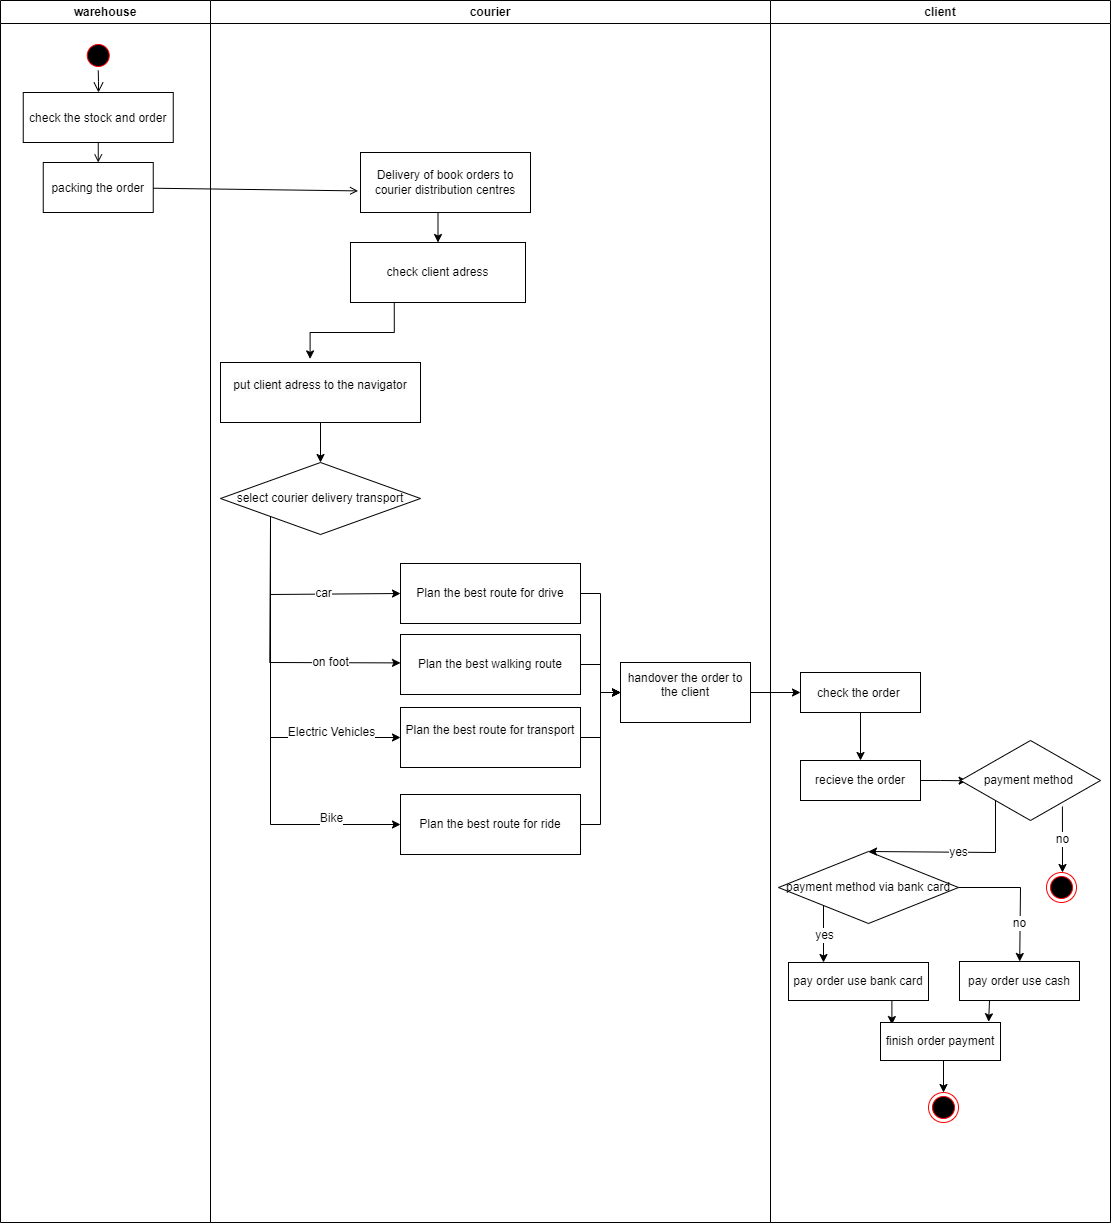

The diagram above was exported from draw.io. Its source (the exported page's mxGraphModel, read from the mxfile embedded in the PNG):
<mxGraphModel dx="1050" dy="590" grid="1" gridSize="10" guides="1" tooltips="1" connect="1" arrows="1" fold="1" page="1" pageScale="1" pageWidth="1169" pageHeight="826" background="none" math="0" shadow="0">
  <root>
    <mxCell id="0" />
    <mxCell id="1" parent="0" />
    <mxCell id="2" value="warehouse" style="swimlane;whiteSpace=wrap" parent="1" vertex="1">
      <mxGeometry x="30" y="128" width="210" height="1222" as="geometry" />
    </mxCell>
    <mxCell id="5" value="" style="ellipse;shape=startState;fillColor=#000000;strokeColor=#ff0000;" parent="2" vertex="1">
      <mxGeometry x="82.75" y="40" width="30" height="30" as="geometry" />
    </mxCell>
    <mxCell id="6" value="" style="edgeStyle=elbowEdgeStyle;elbow=horizontal;verticalAlign=bottom;endArrow=open;endSize=8;strokeColor=#000000;endFill=1;rounded=0" parent="2" source="5" target="7" edge="1">
      <mxGeometry x="82.75" y="40" as="geometry">
        <mxPoint x="97.75" y="110" as="targetPoint" />
      </mxGeometry>
    </mxCell>
    <mxCell id="7" value="check the stock and order" style="" parent="2" vertex="1">
      <mxGeometry x="22.75" y="92" width="150" height="50" as="geometry" />
    </mxCell>
    <mxCell id="9" value="" style="endArrow=open;strokeColor=#050505;endFill=1;rounded=0;entryX=0.5;entryY=0;entryDx=0;entryDy=0;" parent="2" source="7" target="10" edge="1">
      <mxGeometry relative="1" as="geometry">
        <mxPoint x="97.75" y="220" as="targetPoint" />
      </mxGeometry>
    </mxCell>
    <mxCell id="10" value="packing the order" style="" parent="2" vertex="1">
      <mxGeometry x="42.75" y="162" width="110" height="50" as="geometry" />
    </mxCell>
    <mxCell id="3" value="courier" style="swimlane;whiteSpace=wrap" parent="1" vertex="1">
      <mxGeometry x="240" y="128" width="560" height="1222" as="geometry" />
    </mxCell>
    <mxCell id="V92sm6Ka0xcu_cGbBGVC-46" style="edgeStyle=orthogonalEdgeStyle;rounded=0;orthogonalLoop=1;jettySize=auto;html=1;exitX=0.5;exitY=1;exitDx=0;exitDy=0;entryX=0.5;entryY=0;entryDx=0;entryDy=0;" parent="3" source="V92sm6Ka0xcu_cGbBGVC-41" target="V92sm6Ka0xcu_cGbBGVC-42" edge="1">
      <mxGeometry relative="1" as="geometry" />
    </mxCell>
    <mxCell id="V92sm6Ka0xcu_cGbBGVC-41" value="Delivery of book orders to courier distribution centres" style="rounded=0;whiteSpace=wrap;html=1;" parent="3" vertex="1">
      <mxGeometry x="150" y="152" width="170" height="60" as="geometry" />
    </mxCell>
    <mxCell id="V92sm6Ka0xcu_cGbBGVC-47" style="edgeStyle=orthogonalEdgeStyle;rounded=0;orthogonalLoop=1;jettySize=auto;html=1;exitX=0.25;exitY=1;exitDx=0;exitDy=0;entryX=0.448;entryY=-0.06;entryDx=0;entryDy=0;entryPerimeter=0;" parent="3" source="V92sm6Ka0xcu_cGbBGVC-42" target="V92sm6Ka0xcu_cGbBGVC-72" edge="1">
      <mxGeometry relative="1" as="geometry">
        <mxPoint x="120" y="352" as="targetPoint" />
      </mxGeometry>
    </mxCell>
    <mxCell id="V92sm6Ka0xcu_cGbBGVC-42" value="check client adress" style="rounded=0;whiteSpace=wrap;html=1;" parent="3" vertex="1">
      <mxGeometry x="140" y="242" width="175" height="60" as="geometry" />
    </mxCell>
    <mxCell id="V92sm6Ka0xcu_cGbBGVC-43" value="select courier delivery transport" style="rhombus;whiteSpace=wrap;html=1;" parent="3" vertex="1">
      <mxGeometry x="10" y="462" width="200" height="72" as="geometry" />
    </mxCell>
    <mxCell id="V92sm6Ka0xcu_cGbBGVC-76" style="edgeStyle=orthogonalEdgeStyle;rounded=0;orthogonalLoop=1;jettySize=auto;html=1;exitX=1;exitY=0.5;exitDx=0;exitDy=0;entryX=0;entryY=0.5;entryDx=0;entryDy=0;" parent="3" source="V92sm6Ka0xcu_cGbBGVC-53" target="V92sm6Ka0xcu_cGbBGVC-74" edge="1">
      <mxGeometry relative="1" as="geometry" />
    </mxCell>
    <mxCell id="V92sm6Ka0xcu_cGbBGVC-53" value="Plan the best walking route" style="rounded=0;whiteSpace=wrap;html=1;" parent="3" vertex="1">
      <mxGeometry x="190" y="634" width="180" height="60" as="geometry" />
    </mxCell>
    <mxCell id="V92sm6Ka0xcu_cGbBGVC-75" style="edgeStyle=orthogonalEdgeStyle;rounded=0;orthogonalLoop=1;jettySize=auto;html=1;exitX=1;exitY=0.5;exitDx=0;exitDy=0;entryX=0;entryY=0.5;entryDx=0;entryDy=0;" parent="3" source="V92sm6Ka0xcu_cGbBGVC-52" target="V92sm6Ka0xcu_cGbBGVC-74" edge="1">
      <mxGeometry relative="1" as="geometry" />
    </mxCell>
    <mxCell id="V92sm6Ka0xcu_cGbBGVC-52" value="Plan the best route for drive" style="rounded=0;whiteSpace=wrap;html=1;" parent="3" vertex="1">
      <mxGeometry x="190" y="563" width="180" height="60" as="geometry" />
    </mxCell>
    <mxCell id="V92sm6Ka0xcu_cGbBGVC-48" value="" style="endArrow=classic;html=1;rounded=0;exitX=0;exitY=1;exitDx=0;exitDy=0;entryX=0;entryY=0.5;entryDx=0;entryDy=0;" parent="3" source="V92sm6Ka0xcu_cGbBGVC-43" target="V92sm6Ka0xcu_cGbBGVC-52" edge="1">
      <mxGeometry relative="1" as="geometry">
        <mxPoint x="230" y="444" as="sourcePoint" />
        <mxPoint x="200" y="594" as="targetPoint" />
        <Array as="points">
          <mxPoint x="60" y="594" />
        </Array>
      </mxGeometry>
    </mxCell>
    <mxCell id="V92sm6Ka0xcu_cGbBGVC-49" value="car" style="edgeLabel;resizable=0;html=1;align=center;verticalAlign=middle;" parent="V92sm6Ka0xcu_cGbBGVC-48" connectable="0" vertex="1">
      <mxGeometry relative="1" as="geometry">
        <mxPoint x="27" y="-1" as="offset" />
      </mxGeometry>
    </mxCell>
    <mxCell id="V92sm6Ka0xcu_cGbBGVC-77" value="" style="edgeStyle=orthogonalEdgeStyle;rounded=0;orthogonalLoop=1;jettySize=auto;html=1;" parent="3" source="V92sm6Ka0xcu_cGbBGVC-59" target="V92sm6Ka0xcu_cGbBGVC-74" edge="1">
      <mxGeometry relative="1" as="geometry" />
    </mxCell>
    <mxCell id="V92sm6Ka0xcu_cGbBGVC-59" value="&#10;&lt;span style=&quot;color: rgb(0, 0, 0); font-family: Helvetica; font-size: 12px; font-style: normal; font-variant-ligatures: normal; font-variant-caps: normal; font-weight: 400; letter-spacing: normal; orphans: 2; text-align: center; text-indent: 0px; text-transform: none; widows: 2; word-spacing: 0px; -webkit-text-stroke-width: 0px; background-color: rgb(251, 251, 251); text-decoration-thickness: initial; text-decoration-style: initial; text-decoration-color: initial; float: none; display: inline !important;&quot;&gt;Plan the best route for transport&lt;/span&gt;&#10;&#10;" style="rounded=0;whiteSpace=wrap;html=1;" parent="3" vertex="1">
      <mxGeometry x="190" y="707" width="180" height="60" as="geometry" />
    </mxCell>
    <mxCell id="V92sm6Ka0xcu_cGbBGVC-55" value="" style="endArrow=classic;html=1;rounded=0;entryX=0.004;entryY=0.64;entryDx=0;entryDy=0;entryPerimeter=0;" parent="3" edge="1">
      <mxGeometry relative="1" as="geometry">
        <mxPoint x="60" y="522" as="sourcePoint" />
        <mxPoint x="190.00000000000003" y="662.4000000000001" as="targetPoint" />
        <Array as="points">
          <mxPoint x="59.28" y="662" />
        </Array>
      </mxGeometry>
    </mxCell>
    <mxCell id="V92sm6Ka0xcu_cGbBGVC-56" value="on foot" style="edgeLabel;resizable=0;html=1;align=center;verticalAlign=middle;" parent="V92sm6Ka0xcu_cGbBGVC-55" connectable="0" vertex="1">
      <mxGeometry relative="1" as="geometry">
        <mxPoint x="60" y="5" as="offset" />
      </mxGeometry>
    </mxCell>
    <mxCell id="V92sm6Ka0xcu_cGbBGVC-78" style="edgeStyle=orthogonalEdgeStyle;rounded=0;orthogonalLoop=1;jettySize=auto;html=1;exitX=1;exitY=0.5;exitDx=0;exitDy=0;entryX=0;entryY=0.5;entryDx=0;entryDy=0;" parent="3" source="V92sm6Ka0xcu_cGbBGVC-66" target="V92sm6Ka0xcu_cGbBGVC-74" edge="1">
      <mxGeometry relative="1" as="geometry" />
    </mxCell>
    <mxCell id="V92sm6Ka0xcu_cGbBGVC-66" value="Plan the best route for ride" style="rounded=0;whiteSpace=wrap;html=1;" parent="3" vertex="1">
      <mxGeometry x="190" y="794" width="180" height="60" as="geometry" />
    </mxCell>
    <mxCell id="V92sm6Ka0xcu_cGbBGVC-67" value="" style="endArrow=classic;html=1;rounded=0;exitX=0;exitY=1;exitDx=0;exitDy=0;" parent="3" source="V92sm6Ka0xcu_cGbBGVC-43" target="V92sm6Ka0xcu_cGbBGVC-66" edge="1">
      <mxGeometry relative="1" as="geometry">
        <mxPoint x="230" y="664" as="sourcePoint" />
        <mxPoint x="390" y="664" as="targetPoint" />
        <Array as="points">
          <mxPoint x="60" y="824" />
        </Array>
      </mxGeometry>
    </mxCell>
    <mxCell id="V92sm6Ka0xcu_cGbBGVC-68" value="Bike" style="edgeLabel;resizable=0;html=1;align=center;verticalAlign=middle;" parent="V92sm6Ka0xcu_cGbBGVC-67" connectable="0" vertex="1">
      <mxGeometry relative="1" as="geometry">
        <mxPoint x="60" y="82" as="offset" />
      </mxGeometry>
    </mxCell>
    <mxCell id="V92sm6Ka0xcu_cGbBGVC-73" style="edgeStyle=orthogonalEdgeStyle;rounded=0;orthogonalLoop=1;jettySize=auto;html=1;exitX=0.5;exitY=1;exitDx=0;exitDy=0;entryX=0.5;entryY=0;entryDx=0;entryDy=0;" parent="3" source="V92sm6Ka0xcu_cGbBGVC-72" target="V92sm6Ka0xcu_cGbBGVC-43" edge="1">
      <mxGeometry relative="1" as="geometry" />
    </mxCell>
    <mxCell id="V92sm6Ka0xcu_cGbBGVC-72" value="&#10;&lt;span style=&quot;color: rgb(0, 0, 0); font-family: Helvetica; font-size: 12px; font-style: normal; font-variant-ligatures: normal; font-variant-caps: normal; font-weight: 400; letter-spacing: normal; orphans: 2; text-align: center; text-indent: 0px; text-transform: none; widows: 2; word-spacing: 0px; -webkit-text-stroke-width: 0px; background-color: rgb(251, 251, 251); text-decoration-thickness: initial; text-decoration-style: initial; text-decoration-color: initial; float: none; display: inline !important;&quot;&gt;put client adress to the navigator&lt;/span&gt;&#10;&#10;" style="rounded=0;whiteSpace=wrap;html=1;" parent="3" vertex="1">
      <mxGeometry x="10" y="362" width="200" height="60" as="geometry" />
    </mxCell>
    <mxCell id="V92sm6Ka0xcu_cGbBGVC-74" value="&#10;&lt;span style=&quot;color: rgb(0, 0, 0); font-family: Helvetica; font-size: 12px; font-style: normal; font-variant-ligatures: normal; font-variant-caps: normal; font-weight: 400; letter-spacing: normal; orphans: 2; text-align: center; text-indent: 0px; text-transform: none; widows: 2; word-spacing: 0px; -webkit-text-stroke-width: 0px; background-color: rgb(251, 251, 251); text-decoration-thickness: initial; text-decoration-style: initial; text-decoration-color: initial; float: none; display: inline !important;&quot;&gt;handover the order to the client&lt;/span&gt;&#10;&#10;" style="rounded=0;whiteSpace=wrap;html=1;" parent="3" vertex="1">
      <mxGeometry x="410" y="662" width="130" height="60" as="geometry" />
    </mxCell>
    <mxCell id="4" value="client" style="swimlane;whiteSpace=wrap" parent="1" vertex="1">
      <mxGeometry x="800" y="128" width="340" height="1222" as="geometry" />
    </mxCell>
    <mxCell id="V92sm6Ka0xcu_cGbBGVC-81" style="edgeStyle=orthogonalEdgeStyle;rounded=0;orthogonalLoop=1;jettySize=auto;html=1;exitX=0.5;exitY=1;exitDx=0;exitDy=0;entryX=0.5;entryY=0;entryDx=0;entryDy=0;" parent="4" source="33" target="V92sm6Ka0xcu_cGbBGVC-79" edge="1">
      <mxGeometry relative="1" as="geometry" />
    </mxCell>
    <mxCell id="33" value="check the order " style="" parent="4" vertex="1">
      <mxGeometry x="30" y="672" width="120" height="40" as="geometry" />
    </mxCell>
    <mxCell id="38" value="" style="ellipse;shape=endState;fillColor=#000000;strokeColor=#ff0000" parent="4" vertex="1">
      <mxGeometry x="276" y="872" width="30" height="30" as="geometry" />
    </mxCell>
    <mxCell id="V92sm6Ka0xcu_cGbBGVC-89" style="edgeStyle=orthogonalEdgeStyle;rounded=0;orthogonalLoop=1;jettySize=auto;html=1;exitX=1;exitY=0.5;exitDx=0;exitDy=0;entryX=0.047;entryY=0.503;entryDx=0;entryDy=0;entryPerimeter=0;" parent="4" source="V92sm6Ka0xcu_cGbBGVC-79" target="V92sm6Ka0xcu_cGbBGVC-86" edge="1">
      <mxGeometry relative="1" as="geometry" />
    </mxCell>
    <mxCell id="V92sm6Ka0xcu_cGbBGVC-79" value="recieve the order" style="rounded=0;whiteSpace=wrap;html=1;" parent="4" vertex="1">
      <mxGeometry x="30" y="760" width="120" height="40" as="geometry" />
    </mxCell>
    <mxCell id="V92sm6Ka0xcu_cGbBGVC-86" value="payment method&amp;nbsp;" style="rhombus;whiteSpace=wrap;html=1;" parent="4" vertex="1">
      <mxGeometry x="190" y="740" width="140" height="80" as="geometry" />
    </mxCell>
    <mxCell id="V92sm6Ka0xcu_cGbBGVC-90" value="payment method via bank card" style="rhombus;whiteSpace=wrap;html=1;" parent="4" vertex="1">
      <mxGeometry x="8" y="851" width="180" height="72" as="geometry" />
    </mxCell>
    <mxCell id="V92sm6Ka0xcu_cGbBGVC-91" value="" style="endArrow=classic;html=1;rounded=0;exitX=0;exitY=1;exitDx=0;exitDy=0;entryX=0.5;entryY=0;entryDx=0;entryDy=0;" parent="4" source="V92sm6Ka0xcu_cGbBGVC-86" target="V92sm6Ka0xcu_cGbBGVC-90" edge="1">
      <mxGeometry relative="1" as="geometry">
        <mxPoint x="70" y="742" as="sourcePoint" />
        <mxPoint x="130" y="742" as="targetPoint" />
        <Array as="points">
          <mxPoint x="225" y="852" />
        </Array>
      </mxGeometry>
    </mxCell>
    <mxCell id="V92sm6Ka0xcu_cGbBGVC-92" value="yes" style="edgeLabel;resizable=0;html=1;align=center;verticalAlign=middle;" parent="V92sm6Ka0xcu_cGbBGVC-91" connectable="0" vertex="1">
      <mxGeometry relative="1" as="geometry" />
    </mxCell>
    <mxCell id="V92sm6Ka0xcu_cGbBGVC-100" style="edgeStyle=orthogonalEdgeStyle;rounded=0;orthogonalLoop=1;jettySize=auto;html=1;exitX=0.75;exitY=1;exitDx=0;exitDy=0;entryX=0.095;entryY=0.054;entryDx=0;entryDy=0;entryPerimeter=0;" parent="4" source="V92sm6Ka0xcu_cGbBGVC-93" target="V92sm6Ka0xcu_cGbBGVC-99" edge="1">
      <mxGeometry relative="1" as="geometry" />
    </mxCell>
    <mxCell id="V92sm6Ka0xcu_cGbBGVC-93" value="pay order use bank card" style="rounded=0;whiteSpace=wrap;html=1;" parent="4" vertex="1">
      <mxGeometry x="18" y="962" width="140" height="38" as="geometry" />
    </mxCell>
    <mxCell id="V92sm6Ka0xcu_cGbBGVC-102" style="edgeStyle=orthogonalEdgeStyle;rounded=0;orthogonalLoop=1;jettySize=auto;html=1;exitX=0.25;exitY=1;exitDx=0;exitDy=0;entryX=0.901;entryY=-0.019;entryDx=0;entryDy=0;entryPerimeter=0;" parent="4" source="V92sm6Ka0xcu_cGbBGVC-94" target="V92sm6Ka0xcu_cGbBGVC-99" edge="1">
      <mxGeometry relative="1" as="geometry" />
    </mxCell>
    <mxCell id="V92sm6Ka0xcu_cGbBGVC-94" value="pay order use cash" style="rounded=0;whiteSpace=wrap;html=1;" parent="4" vertex="1">
      <mxGeometry x="189" y="961" width="120" height="39" as="geometry" />
    </mxCell>
    <mxCell id="V92sm6Ka0xcu_cGbBGVC-95" value="" style="endArrow=classic;html=1;rounded=0;exitX=0;exitY=1;exitDx=0;exitDy=0;entryX=0.25;entryY=0;entryDx=0;entryDy=0;" parent="4" source="V92sm6Ka0xcu_cGbBGVC-90" target="V92sm6Ka0xcu_cGbBGVC-93" edge="1">
      <mxGeometry relative="1" as="geometry">
        <mxPoint x="30" y="922" as="sourcePoint" />
        <mxPoint x="130" y="922" as="targetPoint" />
      </mxGeometry>
    </mxCell>
    <mxCell id="V92sm6Ka0xcu_cGbBGVC-96" value="yes" style="edgeLabel;resizable=0;html=1;align=center;verticalAlign=middle;" parent="V92sm6Ka0xcu_cGbBGVC-95" connectable="0" vertex="1">
      <mxGeometry relative="1" as="geometry" />
    </mxCell>
    <mxCell id="V92sm6Ka0xcu_cGbBGVC-97" value="" style="endArrow=classic;html=1;rounded=0;exitX=1;exitY=0.5;exitDx=0;exitDy=0;" parent="4" source="V92sm6Ka0xcu_cGbBGVC-90" target="V92sm6Ka0xcu_cGbBGVC-94" edge="1">
      <mxGeometry relative="1" as="geometry">
        <mxPoint x="30" y="922" as="sourcePoint" />
        <mxPoint x="130" y="922" as="targetPoint" />
        <Array as="points">
          <mxPoint x="250" y="887" />
        </Array>
      </mxGeometry>
    </mxCell>
    <mxCell id="V92sm6Ka0xcu_cGbBGVC-98" value="no" style="edgeLabel;resizable=0;html=1;align=center;verticalAlign=middle;" parent="V92sm6Ka0xcu_cGbBGVC-97" connectable="0" vertex="1">
      <mxGeometry relative="1" as="geometry">
        <mxPoint x="-1" y="30" as="offset" />
      </mxGeometry>
    </mxCell>
    <mxCell id="V92sm6Ka0xcu_cGbBGVC-104" style="edgeStyle=orthogonalEdgeStyle;rounded=0;orthogonalLoop=1;jettySize=auto;html=1;exitX=0.5;exitY=1;exitDx=0;exitDy=0;entryX=0.5;entryY=0;entryDx=0;entryDy=0;" parent="4" source="V92sm6Ka0xcu_cGbBGVC-99" target="V92sm6Ka0xcu_cGbBGVC-103" edge="1">
      <mxGeometry relative="1" as="geometry" />
    </mxCell>
    <mxCell id="V92sm6Ka0xcu_cGbBGVC-99" value="finish order payment" style="rounded=0;whiteSpace=wrap;html=1;" parent="4" vertex="1">
      <mxGeometry x="110" y="1022" width="120" height="38" as="geometry" />
    </mxCell>
    <mxCell id="V92sm6Ka0xcu_cGbBGVC-103" value="" style="ellipse;html=1;shape=endState;fillColor=#000000;strokeColor=#ff0000;" parent="4" vertex="1">
      <mxGeometry x="158" y="1092" width="30" height="30" as="geometry" />
    </mxCell>
    <mxCell id="20" value="" style="endArrow=open;strokeColor=#000000;endFill=1;rounded=0;entryX=-0.014;entryY=0.64;entryDx=0;entryDy=0;entryPerimeter=0;" parent="1" source="10" target="V92sm6Ka0xcu_cGbBGVC-41" edge="1">
      <mxGeometry relative="1" as="geometry">
        <mxPoint x="470" y="315" as="targetPoint" />
      </mxGeometry>
    </mxCell>
    <mxCell id="V92sm6Ka0xcu_cGbBGVC-60" value="" style="endArrow=classic;html=1;rounded=0;entryX=0;entryY=0.5;entryDx=0;entryDy=0;" parent="1" target="V92sm6Ka0xcu_cGbBGVC-59" edge="1">
      <mxGeometry relative="1" as="geometry">
        <mxPoint x="300" y="650" as="sourcePoint" />
        <mxPoint x="630" y="792" as="targetPoint" />
        <Array as="points">
          <mxPoint x="300" y="865" />
        </Array>
      </mxGeometry>
    </mxCell>
    <mxCell id="V92sm6Ka0xcu_cGbBGVC-61" value="Electric Vehicles" style="edgeLabel;resizable=0;html=1;align=center;verticalAlign=middle;" parent="V92sm6Ka0xcu_cGbBGVC-60" connectable="0" vertex="1">
      <mxGeometry relative="1" as="geometry">
        <mxPoint x="60" y="36" as="offset" />
      </mxGeometry>
    </mxCell>
    <mxCell id="V92sm6Ka0xcu_cGbBGVC-84" style="edgeStyle=orthogonalEdgeStyle;rounded=0;orthogonalLoop=1;jettySize=auto;html=1;exitX=1;exitY=0.5;exitDx=0;exitDy=0;entryX=0;entryY=0.5;entryDx=0;entryDy=0;" parent="1" source="V92sm6Ka0xcu_cGbBGVC-74" target="33" edge="1">
      <mxGeometry relative="1" as="geometry">
        <mxPoint x="820" y="830" as="targetPoint" />
      </mxGeometry>
    </mxCell>
    <mxCell id="V92sm6Ka0xcu_cGbBGVC-87" value="" style="endArrow=classic;html=1;rounded=0;exitX=0.728;exitY=0.825;exitDx=0;exitDy=0;exitPerimeter=0;" parent="1" source="V92sm6Ka0xcu_cGbBGVC-86" edge="1">
      <mxGeometry relative="1" as="geometry">
        <mxPoint x="950" y="910" as="sourcePoint" />
        <mxPoint x="1092" y="1000" as="targetPoint" />
      </mxGeometry>
    </mxCell>
    <mxCell id="V92sm6Ka0xcu_cGbBGVC-88" value="no" style="edgeLabel;resizable=0;html=1;align=center;verticalAlign=middle;" parent="V92sm6Ka0xcu_cGbBGVC-87" connectable="0" vertex="1">
      <mxGeometry relative="1" as="geometry" />
    </mxCell>
  </root>
</mxGraphModel>